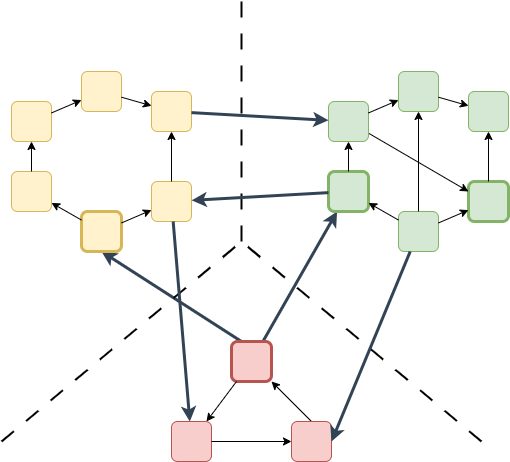

The diagram above was exported from draw.io. Its source (the exported page's mxGraphModel, read from the mxfile embedded in the PNG):
<mxGraphModel dx="2954" dy="1153" grid="1" gridSize="10" guides="1" tooltips="1" connect="1" arrows="1" fold="1" page="1" pageScale="1" pageWidth="1654" pageHeight="1169" math="0" shadow="0">
  <root>
    <mxCell id="tfkQ7tp2Q4hh0c-kojXu-0" />
    <mxCell id="tfkQ7tp2Q4hh0c-kojXu-1" parent="tfkQ7tp2Q4hh0c-kojXu-0" />
    <mxCell id="tfkQ7tp2Q4hh0c-kojXu-2" style="rounded=0;orthogonalLoop=1;jettySize=auto;html=1;entryX=0.5;entryY=1;entryDx=0;entryDy=0;exitX=0.25;exitY=0;exitDx=0;exitDy=0;fillColor=#647687;strokeColor=#314354;strokeWidth=3;" edge="1" parent="tfkQ7tp2Q4hh0c-kojXu-1" source="tfkQ7tp2Q4hh0c-kojXu-20" target="tfkQ7tp2Q4hh0c-kojXu-27">
      <mxGeometry relative="1" as="geometry">
        <mxPoint x="1000" y="680" as="sourcePoint" />
        <mxPoint x="880" y="630" as="targetPoint" />
      </mxGeometry>
    </mxCell>
    <mxCell id="tfkQ7tp2Q4hh0c-kojXu-3" style="rounded=0;orthogonalLoop=1;jettySize=auto;html=1;fillColor=#647687;strokeColor=#314354;strokeWidth=3;" edge="1" parent="tfkQ7tp2Q4hh0c-kojXu-1" source="tfkQ7tp2Q4hh0c-kojXu-20" target="tfkQ7tp2Q4hh0c-kojXu-8">
      <mxGeometry relative="1" as="geometry" />
    </mxCell>
    <mxCell id="tfkQ7tp2Q4hh0c-kojXu-4" value="" style="group" vertex="1" connectable="0" parent="tfkQ7tp2Q4hh0c-kojXu-1">
      <mxGeometry x="1087" y="350" width="180" height="180" as="geometry" />
    </mxCell>
    <mxCell id="tfkQ7tp2Q4hh0c-kojXu-5" value="" style="rounded=1;whiteSpace=wrap;html=1;fillColor=#d5e8d4;strokeColor=#82b366;" vertex="1" parent="tfkQ7tp2Q4hh0c-kojXu-4">
      <mxGeometry x="70" y="140" width="40" height="40" as="geometry" />
    </mxCell>
    <mxCell id="tfkQ7tp2Q4hh0c-kojXu-6" value="" style="rounded=1;whiteSpace=wrap;html=1;fillColor=#d5e8d4;strokeColor=#82b366;strokeWidth=3;" vertex="1" parent="tfkQ7tp2Q4hh0c-kojXu-4">
      <mxGeometry x="140" y="110" width="40" height="40" as="geometry" />
    </mxCell>
    <mxCell id="tfkQ7tp2Q4hh0c-kojXu-7" value="" style="rounded=0;orthogonalLoop=1;jettySize=auto;html=1;" edge="1" parent="tfkQ7tp2Q4hh0c-kojXu-4" source="tfkQ7tp2Q4hh0c-kojXu-5" target="tfkQ7tp2Q4hh0c-kojXu-6">
      <mxGeometry relative="1" as="geometry" />
    </mxCell>
    <mxCell id="tfkQ7tp2Q4hh0c-kojXu-8" value="" style="rounded=1;whiteSpace=wrap;html=1;fillColor=#d5e8d4;strokeColor=#82b366;strokeWidth=3;" vertex="1" parent="tfkQ7tp2Q4hh0c-kojXu-4">
      <mxGeometry y="100" width="40" height="40" as="geometry" />
    </mxCell>
    <mxCell id="tfkQ7tp2Q4hh0c-kojXu-9" value="" style="rounded=0;orthogonalLoop=1;jettySize=auto;html=1;" edge="1" parent="tfkQ7tp2Q4hh0c-kojXu-4" source="tfkQ7tp2Q4hh0c-kojXu-5" target="tfkQ7tp2Q4hh0c-kojXu-8">
      <mxGeometry relative="1" as="geometry" />
    </mxCell>
    <mxCell id="tfkQ7tp2Q4hh0c-kojXu-10" style="rounded=0;orthogonalLoop=1;jettySize=auto;html=1;entryX=0;entryY=0.25;entryDx=0;entryDy=0;" edge="1" parent="tfkQ7tp2Q4hh0c-kojXu-4" source="tfkQ7tp2Q4hh0c-kojXu-11" target="tfkQ7tp2Q4hh0c-kojXu-6">
      <mxGeometry relative="1" as="geometry" />
    </mxCell>
    <mxCell id="tfkQ7tp2Q4hh0c-kojXu-11" value="" style="rounded=1;whiteSpace=wrap;html=1;fillColor=#d5e8d4;strokeColor=#82b366;" vertex="1" parent="tfkQ7tp2Q4hh0c-kojXu-4">
      <mxGeometry y="30" width="40" height="40" as="geometry" />
    </mxCell>
    <mxCell id="tfkQ7tp2Q4hh0c-kojXu-12" value="" style="rounded=0;orthogonalLoop=1;jettySize=auto;html=1;" edge="1" parent="tfkQ7tp2Q4hh0c-kojXu-4" source="tfkQ7tp2Q4hh0c-kojXu-8" target="tfkQ7tp2Q4hh0c-kojXu-11">
      <mxGeometry relative="1" as="geometry" />
    </mxCell>
    <mxCell id="tfkQ7tp2Q4hh0c-kojXu-13" value="" style="rounded=1;whiteSpace=wrap;html=1;fillColor=#d5e8d4;strokeColor=#82b366;" vertex="1" parent="tfkQ7tp2Q4hh0c-kojXu-4">
      <mxGeometry x="70" width="40" height="40" as="geometry" />
    </mxCell>
    <mxCell id="tfkQ7tp2Q4hh0c-kojXu-14" style="edgeStyle=orthogonalEdgeStyle;rounded=0;orthogonalLoop=1;jettySize=auto;html=1;entryX=0.5;entryY=1;entryDx=0;entryDy=0;" edge="1" parent="tfkQ7tp2Q4hh0c-kojXu-4" source="tfkQ7tp2Q4hh0c-kojXu-5" target="tfkQ7tp2Q4hh0c-kojXu-13">
      <mxGeometry relative="1" as="geometry" />
    </mxCell>
    <mxCell id="tfkQ7tp2Q4hh0c-kojXu-15" value="" style="rounded=0;orthogonalLoop=1;jettySize=auto;html=1;" edge="1" parent="tfkQ7tp2Q4hh0c-kojXu-4" source="tfkQ7tp2Q4hh0c-kojXu-11" target="tfkQ7tp2Q4hh0c-kojXu-13">
      <mxGeometry relative="1" as="geometry" />
    </mxCell>
    <mxCell id="tfkQ7tp2Q4hh0c-kojXu-16" value="" style="rounded=1;whiteSpace=wrap;html=1;fillColor=#d5e8d4;strokeColor=#82b366;" vertex="1" parent="tfkQ7tp2Q4hh0c-kojXu-4">
      <mxGeometry x="140" y="20" width="40" height="40" as="geometry" />
    </mxCell>
    <mxCell id="tfkQ7tp2Q4hh0c-kojXu-17" style="rounded=0;orthogonalLoop=1;jettySize=auto;html=1;entryX=0.5;entryY=1;entryDx=0;entryDy=0;" edge="1" parent="tfkQ7tp2Q4hh0c-kojXu-4" source="tfkQ7tp2Q4hh0c-kojXu-6" target="tfkQ7tp2Q4hh0c-kojXu-16">
      <mxGeometry relative="1" as="geometry" />
    </mxCell>
    <mxCell id="tfkQ7tp2Q4hh0c-kojXu-18" value="" style="rounded=0;orthogonalLoop=1;jettySize=auto;html=1;" edge="1" parent="tfkQ7tp2Q4hh0c-kojXu-4" source="tfkQ7tp2Q4hh0c-kojXu-13" target="tfkQ7tp2Q4hh0c-kojXu-16">
      <mxGeometry relative="1" as="geometry" />
    </mxCell>
    <mxCell id="tfkQ7tp2Q4hh0c-kojXu-19" value="" style="group" vertex="1" connectable="0" parent="tfkQ7tp2Q4hh0c-kojXu-1">
      <mxGeometry x="930" y="620" width="160" height="120" as="geometry" />
    </mxCell>
    <mxCell id="tfkQ7tp2Q4hh0c-kojXu-20" value="" style="rounded=1;whiteSpace=wrap;html=1;fillColor=#f8cecc;strokeColor=#b85450;strokeWidth=3;" vertex="1" parent="tfkQ7tp2Q4hh0c-kojXu-19">
      <mxGeometry x="60" width="40" height="40" as="geometry" />
    </mxCell>
    <mxCell id="tfkQ7tp2Q4hh0c-kojXu-21" value="" style="rounded=1;whiteSpace=wrap;html=1;fillColor=#f8cecc;strokeColor=#b85450;" vertex="1" parent="tfkQ7tp2Q4hh0c-kojXu-19">
      <mxGeometry y="80" width="40" height="40" as="geometry" />
    </mxCell>
    <mxCell id="tfkQ7tp2Q4hh0c-kojXu-22" value="" style="rounded=0;orthogonalLoop=1;jettySize=auto;html=1;" edge="1" parent="tfkQ7tp2Q4hh0c-kojXu-19" source="tfkQ7tp2Q4hh0c-kojXu-20" target="tfkQ7tp2Q4hh0c-kojXu-21">
      <mxGeometry relative="1" as="geometry" />
    </mxCell>
    <mxCell id="tfkQ7tp2Q4hh0c-kojXu-23" style="rounded=0;orthogonalLoop=1;jettySize=auto;html=1;exitX=0.5;exitY=0;exitDx=0;exitDy=0;" edge="1" parent="tfkQ7tp2Q4hh0c-kojXu-19" source="tfkQ7tp2Q4hh0c-kojXu-24" target="tfkQ7tp2Q4hh0c-kojXu-20">
      <mxGeometry relative="1" as="geometry" />
    </mxCell>
    <mxCell id="tfkQ7tp2Q4hh0c-kojXu-24" value="" style="rounded=1;whiteSpace=wrap;html=1;fillColor=#f8cecc;strokeColor=#b85450;" vertex="1" parent="tfkQ7tp2Q4hh0c-kojXu-19">
      <mxGeometry x="120" y="80" width="40" height="40" as="geometry" />
    </mxCell>
    <mxCell id="tfkQ7tp2Q4hh0c-kojXu-25" value="" style="rounded=0;orthogonalLoop=1;jettySize=auto;html=1;" edge="1" parent="tfkQ7tp2Q4hh0c-kojXu-19" source="tfkQ7tp2Q4hh0c-kojXu-21" target="tfkQ7tp2Q4hh0c-kojXu-24">
      <mxGeometry relative="1" as="geometry" />
    </mxCell>
    <mxCell id="tfkQ7tp2Q4hh0c-kojXu-26" value="" style="group" vertex="1" connectable="0" parent="tfkQ7tp2Q4hh0c-kojXu-1">
      <mxGeometry x="770" y="360" width="180" height="180" as="geometry" />
    </mxCell>
    <mxCell id="tfkQ7tp2Q4hh0c-kojXu-27" value="" style="rounded=1;whiteSpace=wrap;html=1;fillColor=#fff2cc;strokeColor=#d6b656;strokeWidth=3;" vertex="1" parent="tfkQ7tp2Q4hh0c-kojXu-26">
      <mxGeometry x="70" y="130" width="40" height="40" as="geometry" />
    </mxCell>
    <mxCell id="tfkQ7tp2Q4hh0c-kojXu-28" value="" style="rounded=1;whiteSpace=wrap;html=1;fillColor=#fff2cc;strokeColor=#d6b656;" vertex="1" parent="tfkQ7tp2Q4hh0c-kojXu-26">
      <mxGeometry x="140" y="100" width="40" height="40" as="geometry" />
    </mxCell>
    <mxCell id="tfkQ7tp2Q4hh0c-kojXu-29" value="" style="rounded=0;orthogonalLoop=1;jettySize=auto;html=1;" edge="1" parent="tfkQ7tp2Q4hh0c-kojXu-26" target="tfkQ7tp2Q4hh0c-kojXu-28">
      <mxGeometry relative="1" as="geometry">
        <mxPoint x="110" y="141.42857142857156" as="sourcePoint" />
      </mxGeometry>
    </mxCell>
    <mxCell id="tfkQ7tp2Q4hh0c-kojXu-30" value="" style="rounded=1;whiteSpace=wrap;html=1;fillColor=#fff2cc;strokeColor=#d6b656;" vertex="1" parent="tfkQ7tp2Q4hh0c-kojXu-26">
      <mxGeometry y="90" width="40" height="40" as="geometry" />
    </mxCell>
    <mxCell id="tfkQ7tp2Q4hh0c-kojXu-31" value="" style="rounded=0;orthogonalLoop=1;jettySize=auto;html=1;" edge="1" parent="tfkQ7tp2Q4hh0c-kojXu-26" target="tfkQ7tp2Q4hh0c-kojXu-30">
      <mxGeometry relative="1" as="geometry">
        <mxPoint x="70" y="138.57142857142844" as="sourcePoint" />
      </mxGeometry>
    </mxCell>
    <mxCell id="tfkQ7tp2Q4hh0c-kojXu-32" value="" style="rounded=1;whiteSpace=wrap;html=1;fillColor=#fff2cc;strokeColor=#d6b656;" vertex="1" parent="tfkQ7tp2Q4hh0c-kojXu-26">
      <mxGeometry y="20" width="40" height="40" as="geometry" />
    </mxCell>
    <mxCell id="tfkQ7tp2Q4hh0c-kojXu-33" value="" style="rounded=0;orthogonalLoop=1;jettySize=auto;html=1;" edge="1" parent="tfkQ7tp2Q4hh0c-kojXu-26" source="tfkQ7tp2Q4hh0c-kojXu-30" target="tfkQ7tp2Q4hh0c-kojXu-32">
      <mxGeometry relative="1" as="geometry" />
    </mxCell>
    <mxCell id="tfkQ7tp2Q4hh0c-kojXu-34" value="" style="rounded=1;whiteSpace=wrap;html=1;fillColor=#fff2cc;strokeColor=#d6b656;" vertex="1" parent="tfkQ7tp2Q4hh0c-kojXu-26">
      <mxGeometry x="70" y="-10" width="40" height="40" as="geometry" />
    </mxCell>
    <mxCell id="tfkQ7tp2Q4hh0c-kojXu-35" value="" style="rounded=0;orthogonalLoop=1;jettySize=auto;html=1;" edge="1" parent="tfkQ7tp2Q4hh0c-kojXu-26" source="tfkQ7tp2Q4hh0c-kojXu-32" target="tfkQ7tp2Q4hh0c-kojXu-34">
      <mxGeometry relative="1" as="geometry" />
    </mxCell>
    <mxCell id="tfkQ7tp2Q4hh0c-kojXu-36" value="" style="rounded=1;whiteSpace=wrap;html=1;fillColor=#fff2cc;strokeColor=#d6b656;" vertex="1" parent="tfkQ7tp2Q4hh0c-kojXu-26">
      <mxGeometry x="140" y="10" width="40" height="40" as="geometry" />
    </mxCell>
    <mxCell id="tfkQ7tp2Q4hh0c-kojXu-37" style="rounded=0;orthogonalLoop=1;jettySize=auto;html=1;entryX=0.5;entryY=1;entryDx=0;entryDy=0;" edge="1" parent="tfkQ7tp2Q4hh0c-kojXu-26" source="tfkQ7tp2Q4hh0c-kojXu-28" target="tfkQ7tp2Q4hh0c-kojXu-36">
      <mxGeometry relative="1" as="geometry" />
    </mxCell>
    <mxCell id="tfkQ7tp2Q4hh0c-kojXu-38" value="" style="rounded=0;orthogonalLoop=1;jettySize=auto;html=1;" edge="1" parent="tfkQ7tp2Q4hh0c-kojXu-26" source="tfkQ7tp2Q4hh0c-kojXu-34" target="tfkQ7tp2Q4hh0c-kojXu-36">
      <mxGeometry relative="1" as="geometry" />
    </mxCell>
    <mxCell id="tfkQ7tp2Q4hh0c-kojXu-39" value="" style="group" vertex="1" connectable="0" parent="tfkQ7tp2Q4hh0c-kojXu-1">
      <mxGeometry x="760" y="280" width="480" height="440" as="geometry" />
    </mxCell>
    <mxCell id="tfkQ7tp2Q4hh0c-kojXu-40" value="" style="endArrow=none;html=1;rounded=0;strokeWidth=2;dashed=1;dashPattern=8 8;" edge="1" parent="tfkQ7tp2Q4hh0c-kojXu-39">
      <mxGeometry width="50" height="50" relative="1" as="geometry">
        <mxPoint y="440" as="sourcePoint" />
        <mxPoint x="240" y="240" as="targetPoint" />
      </mxGeometry>
    </mxCell>
    <mxCell id="tfkQ7tp2Q4hh0c-kojXu-41" value="" style="endArrow=none;html=1;rounded=0;strokeWidth=2;dashed=1;dashPattern=8 8;" edge="1" parent="tfkQ7tp2Q4hh0c-kojXu-39">
      <mxGeometry width="50" height="50" relative="1" as="geometry">
        <mxPoint x="480" y="440" as="sourcePoint" />
        <mxPoint x="240" y="240" as="targetPoint" />
      </mxGeometry>
    </mxCell>
    <mxCell id="tfkQ7tp2Q4hh0c-kojXu-42" value="" style="endArrow=none;html=1;rounded=0;strokeWidth=2;dashed=1;dashPattern=8 8;" edge="1" parent="tfkQ7tp2Q4hh0c-kojXu-39">
      <mxGeometry width="50" height="50" relative="1" as="geometry">
        <mxPoint x="240" as="sourcePoint" />
        <mxPoint x="240" y="240" as="targetPoint" />
      </mxGeometry>
    </mxCell>
    <mxCell id="CNHoaZTQkjtdBq1Ucmk4-0" style="rounded=0;orthogonalLoop=1;jettySize=auto;html=1;strokeColor=#314354;fillColor=#647687;strokeWidth=3;" edge="1" parent="tfkQ7tp2Q4hh0c-kojXu-1" source="tfkQ7tp2Q4hh0c-kojXu-8" target="tfkQ7tp2Q4hh0c-kojXu-28">
      <mxGeometry relative="1" as="geometry" />
    </mxCell>
    <mxCell id="CNHoaZTQkjtdBq1Ucmk4-1" style="rounded=0;orthogonalLoop=1;jettySize=auto;html=1;strokeColor=#314354;fillColor=#647687;strokeWidth=3;" edge="1" parent="tfkQ7tp2Q4hh0c-kojXu-1" source="tfkQ7tp2Q4hh0c-kojXu-36" target="tfkQ7tp2Q4hh0c-kojXu-11">
      <mxGeometry relative="1" as="geometry" />
    </mxCell>
    <mxCell id="CNHoaZTQkjtdBq1Ucmk4-2" style="rounded=0;orthogonalLoop=1;jettySize=auto;html=1;entryX=1;entryY=0.5;entryDx=0;entryDy=0;strokeColor=#314354;fillColor=#647687;strokeWidth=3;" edge="1" parent="tfkQ7tp2Q4hh0c-kojXu-1" source="tfkQ7tp2Q4hh0c-kojXu-5" target="tfkQ7tp2Q4hh0c-kojXu-24">
      <mxGeometry relative="1" as="geometry" />
    </mxCell>
    <mxCell id="CNHoaZTQkjtdBq1Ucmk4-3" style="rounded=0;orthogonalLoop=1;jettySize=auto;html=1;strokeColor=#314354;fillColor=#647687;strokeWidth=3;" edge="1" parent="tfkQ7tp2Q4hh0c-kojXu-1" source="tfkQ7tp2Q4hh0c-kojXu-28" target="tfkQ7tp2Q4hh0c-kojXu-21">
      <mxGeometry relative="1" as="geometry" />
    </mxCell>
  </root>
</mxGraphModel>